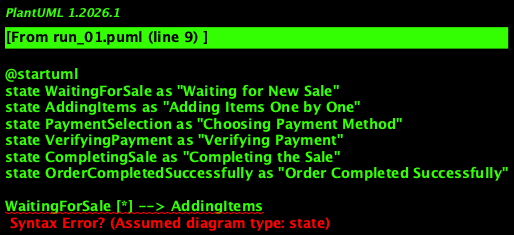

The diagram above was rendered by PlantUML. Its source (embedded in the PNG):
@startuml
state WaitingForSale as "Waiting for New Sale"
state AddingItems as "Adding Items One by One"
state PaymentSelection as "Choosing Payment Method"
state VerifyingPayment as "Verifying Payment"
state CompletingSale as "Completing the Sale"
state OrderCompletedSuccessfully as "Order Completed Successfully"

WaitingForSale [*] --> AddingItems
AddingItems --> PaymentSelection
PaymentSelection --> VerifyingPayment: payment chosen
VerifyingPayment --> CompletingSale: payment approved
CompletingSale --> OrderCompletedSuccessfully: sale completed
OrderCompletedSuccessfully --> WaitingForSale: ready for next customer
@enduml